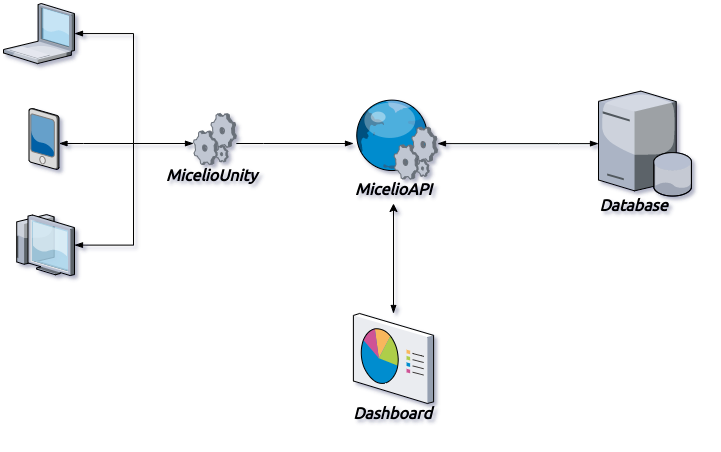

The diagram above was exported from draw.io. Its source (the exported page's mxGraphModel, read from the mxfile embedded in the PNG):
<mxGraphModel dx="395" dy="227" grid="1" gridSize="10" guides="1" tooltips="1" connect="1" arrows="1" fold="1" page="1" pageScale="1" pageWidth="850" pageHeight="1100" math="0" shadow="0">
  <root>
    <mxCell id="DqFYSuoRrmwdGR_OuyPx-0" />
    <mxCell id="DqFYSuoRrmwdGR_OuyPx-1" parent="DqFYSuoRrmwdGR_OuyPx-0" />
    <mxCell id="DqFYSuoRrmwdGR_OuyPx-20" style="edgeStyle=orthogonalEdgeStyle;rounded=0;orthogonalLoop=1;jettySize=auto;html=1;startArrow=blockThin;startFill=1;endArrow=none;endFill=0;" parent="DqFYSuoRrmwdGR_OuyPx-1" source="DqFYSuoRrmwdGR_OuyPx-3" edge="1">
      <mxGeometry relative="1" as="geometry">
        <mxPoint x="220" y="560" as="targetPoint" />
        <Array as="points">
          <mxPoint x="170" y="560" />
          <mxPoint x="170" y="560" />
        </Array>
      </mxGeometry>
    </mxCell>
    <mxCell id="DqFYSuoRrmwdGR_OuyPx-3" value="" style="verticalLabelPosition=bottom;aspect=fixed;html=1;verticalAlign=top;strokeColor=none;align=center;outlineConnect=0;shape=mxgraph.citrix.pda;" parent="DqFYSuoRrmwdGR_OuyPx-1" vertex="1">
      <mxGeometry x="115.5" y="525" width="30" height="61" as="geometry" />
    </mxCell>
    <mxCell id="DqFYSuoRrmwdGR_OuyPx-18" style="edgeStyle=orthogonalEdgeStyle;rounded=0;orthogonalLoop=1;jettySize=auto;html=1;startArrow=blockThin;startFill=1;endArrow=blockThin;endFill=1;" parent="DqFYSuoRrmwdGR_OuyPx-1" source="DqFYSuoRrmwdGR_OuyPx-4" target="DqFYSuoRrmwdGR_OuyPx-16" edge="1">
      <mxGeometry relative="1" as="geometry">
        <Array as="points">
          <mxPoint x="220" y="450" />
          <mxPoint x="220" y="560" />
        </Array>
      </mxGeometry>
    </mxCell>
    <mxCell id="DqFYSuoRrmwdGR_OuyPx-4" value="" style="verticalLabelPosition=bottom;aspect=fixed;html=1;verticalAlign=top;strokeColor=none;align=center;outlineConnect=0;shape=mxgraph.citrix.laptop_1;" parent="DqFYSuoRrmwdGR_OuyPx-1" vertex="1">
      <mxGeometry x="90" y="420" width="71" height="60.08" as="geometry" />
    </mxCell>
    <mxCell id="DqFYSuoRrmwdGR_OuyPx-19" style="edgeStyle=orthogonalEdgeStyle;rounded=0;orthogonalLoop=1;jettySize=auto;html=1;startArrow=blockThin;startFill=1;endArrow=none;endFill=0;" parent="DqFYSuoRrmwdGR_OuyPx-1" source="DqFYSuoRrmwdGR_OuyPx-5" edge="1">
      <mxGeometry relative="1" as="geometry">
        <mxPoint x="220" y="560" as="targetPoint" />
      </mxGeometry>
    </mxCell>
    <mxCell id="DqFYSuoRrmwdGR_OuyPx-5" value="" style="verticalLabelPosition=bottom;aspect=fixed;html=1;verticalAlign=top;strokeColor=none;align=center;outlineConnect=0;shape=mxgraph.citrix.thin_client;" parent="DqFYSuoRrmwdGR_OuyPx-1" vertex="1">
      <mxGeometry x="100" y="631.08" width="61" height="61" as="geometry" />
    </mxCell>
    <mxCell id="DqFYSuoRrmwdGR_OuyPx-14" style="edgeStyle=orthogonalEdgeStyle;rounded=0;orthogonalLoop=1;jettySize=auto;html=1;startArrow=none;startFill=0;endArrow=blockThin;endFill=1;" parent="DqFYSuoRrmwdGR_OuyPx-1" source="DqFYSuoRrmwdGR_OuyPx-16" target="DqFYSuoRrmwdGR_OuyPx-6" edge="1">
      <mxGeometry relative="1" as="geometry">
        <mxPoint x="430" y="557" as="targetPoint" />
        <mxPoint x="330.38012614843956" y="557.5088227144963" as="sourcePoint" />
        <Array as="points">
          <mxPoint x="350" y="560" />
          <mxPoint x="350" y="560" />
        </Array>
      </mxGeometry>
    </mxCell>
    <mxCell id="DqFYSuoRrmwdGR_OuyPx-13" style="edgeStyle=orthogonalEdgeStyle;rounded=0;orthogonalLoop=1;jettySize=auto;html=1;endArrow=blockThin;endFill=1;startArrow=blockThin;startFill=1;" parent="DqFYSuoRrmwdGR_OuyPx-1" source="DqFYSuoRrmwdGR_OuyPx-2" target="DqFYSuoRrmwdGR_OuyPx-6" edge="1">
      <mxGeometry relative="1" as="geometry">
        <Array as="points">
          <mxPoint x="645" y="560.08" />
          <mxPoint x="645" y="560.08" />
        </Array>
      </mxGeometry>
    </mxCell>
    <mxCell id="DqFYSuoRrmwdGR_OuyPx-24" value="" style="group" parent="DqFYSuoRrmwdGR_OuyPx-1" vertex="1" connectable="0">
      <mxGeometry x="440" y="515.5" width="85" height="100" as="geometry" />
    </mxCell>
    <mxCell id="DqFYSuoRrmwdGR_OuyPx-6" value="" style="verticalLabelPosition=bottom;aspect=fixed;html=1;verticalAlign=top;strokeColor=none;align=center;outlineConnect=0;shape=mxgraph.citrix.web_service;" parent="DqFYSuoRrmwdGR_OuyPx-24" vertex="1">
      <mxGeometry width="84" height="80" as="geometry" />
    </mxCell>
    <mxCell id="DqFYSuoRrmwdGR_OuyPx-8" value="&lt;font face=&quot;Ubuntu&quot; data-font-src=&quot;https://fonts.googleapis.com/css?family=Ubuntu&quot; size=&quot;1&quot;&gt;&lt;b&gt;&lt;i style=&quot;font-size: 16px&quot;&gt;MicelioAPI&lt;/i&gt;&lt;/b&gt;&lt;/font&gt;" style="text;html=1;align=center;verticalAlign=middle;resizable=0;points=[];autosize=1;" parent="DqFYSuoRrmwdGR_OuyPx-24" vertex="1">
      <mxGeometry x="-5" y="80" width="90" height="20" as="geometry" />
    </mxCell>
    <mxCell id="DqFYSuoRrmwdGR_OuyPx-25" value="" style="group" parent="DqFYSuoRrmwdGR_OuyPx-1" vertex="1" connectable="0">
      <mxGeometry x="680" y="507.58" width="98.33000000000004" height="124.50000000000006" as="geometry" />
    </mxCell>
    <mxCell id="DqFYSuoRrmwdGR_OuyPx-2" value="" style="verticalLabelPosition=bottom;aspect=fixed;html=1;verticalAlign=top;strokeColor=none;align=center;outlineConnect=0;shape=mxgraph.citrix.database_server;" parent="DqFYSuoRrmwdGR_OuyPx-25" vertex="1">
      <mxGeometry x="5" width="93.33" height="105" as="geometry" />
    </mxCell>
    <mxCell id="DqFYSuoRrmwdGR_OuyPx-9" value="&lt;font face=&quot;Ubuntu&quot; data-font-src=&quot;https://fonts.googleapis.com/css?family=Ubuntu&quot; size=&quot;1&quot;&gt;&lt;b&gt;&lt;i style=&quot;font-size: 16px&quot;&gt;Database&lt;/i&gt;&lt;/b&gt;&lt;/font&gt;" style="text;html=1;align=center;verticalAlign=middle;resizable=0;points=[];autosize=1;" parent="DqFYSuoRrmwdGR_OuyPx-25" vertex="1">
      <mxGeometry y="104.50000000000006" width="80" height="20" as="geometry" />
    </mxCell>
    <mxCell id="DqFYSuoRrmwdGR_OuyPx-26" value="" style="group" parent="DqFYSuoRrmwdGR_OuyPx-1" vertex="1" connectable="0">
      <mxGeometry x="257.77" y="530" width="95" height="72" as="geometry" />
    </mxCell>
    <mxCell id="DqFYSuoRrmwdGR_OuyPx-16" value="" style="verticalLabelPosition=bottom;aspect=fixed;html=1;verticalAlign=top;strokeColor=none;align=center;outlineConnect=0;shape=mxgraph.citrix.process;" parent="DqFYSuoRrmwdGR_OuyPx-26" vertex="1">
      <mxGeometry x="22.230000000000018" width="42.77" height="51" as="geometry" />
    </mxCell>
    <mxCell id="DqFYSuoRrmwdGR_OuyPx-17" value="&lt;font face=&quot;Ubuntu&quot; data-font-src=&quot;https://fonts.googleapis.com/css?family=Ubuntu&quot; size=&quot;1&quot;&gt;&lt;b&gt;&lt;i style=&quot;font-size: 16px&quot;&gt;MicelioUnity&lt;/i&gt;&lt;/b&gt;&lt;/font&gt;" style="text;html=1;align=center;verticalAlign=middle;resizable=0;points=[];autosize=1;" parent="DqFYSuoRrmwdGR_OuyPx-26" vertex="1">
      <mxGeometry x="-15" y="52" width="110" height="20" as="geometry" />
    </mxCell>
    <mxCell id="fnfoMPjCdHuxhxFNYCVS-2" style="edgeStyle=orthogonalEdgeStyle;rounded=0;orthogonalLoop=1;jettySize=auto;html=1;startArrow=blockThin;startFill=1;" parent="DqFYSuoRrmwdGR_OuyPx-1" source="fnfoMPjCdHuxhxFNYCVS-0" edge="1">
      <mxGeometry relative="1" as="geometry">
        <mxPoint x="480" y="620" as="targetPoint" />
      </mxGeometry>
    </mxCell>
    <mxCell id="fnfoMPjCdHuxhxFNYCVS-5" value="" style="group" parent="DqFYSuoRrmwdGR_OuyPx-1" vertex="1" connectable="0">
      <mxGeometry x="439.89" y="730" width="84.11000000000001" height="110" as="geometry" />
    </mxCell>
    <mxCell id="fnfoMPjCdHuxhxFNYCVS-0" value="" style="verticalLabelPosition=bottom;aspect=fixed;html=1;verticalAlign=top;strokeColor=none;align=center;outlineConnect=0;shape=mxgraph.citrix.reporting;" parent="fnfoMPjCdHuxhxFNYCVS-5" vertex="1">
      <mxGeometry width="80.22" height="90" as="geometry" />
    </mxCell>
    <mxCell id="fnfoMPjCdHuxhxFNYCVS-3" value="&lt;b&gt;&lt;i&gt;&lt;font face=&quot;Ubuntu&quot; data-font-src=&quot;https://fonts.googleapis.com/css?family=Ubuntu&quot; style=&quot;font-size: 16px&quot;&gt;Dashboard&lt;br&gt;&lt;/font&gt;&lt;/i&gt;&lt;/b&gt;" style="text;html=1;align=center;verticalAlign=middle;resizable=0;points=[];autosize=1;" parent="fnfoMPjCdHuxhxFNYCVS-5" vertex="1">
      <mxGeometry x="-5.889999999999986" y="90" width="90" height="20" as="geometry" />
    </mxCell>
  </root>
</mxGraphModel>